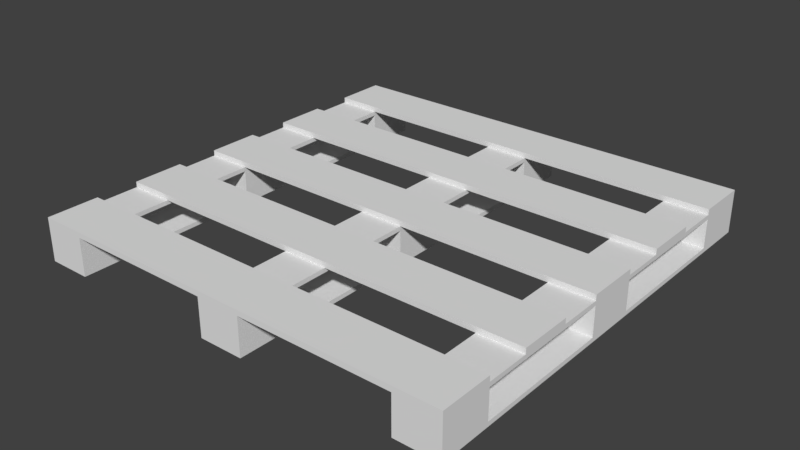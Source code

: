 # Source: Pallet1.blend  (saved by Blender 2.79.0; exported with 4.5.12 LTS)
import bpy
from mathutils import Matrix  # noqa: F401  (used for matrix-valued properties, if any)

bpy.ops.wm.read_factory_settings(use_empty=True)
scene = bpy.context.scene
scene.name = 'Scene'

# ---- collections
col_collection_1 = bpy.data.collections.new('Collection 1'); scene.collection.children.link(col_collection_1)

# ---- world
world_world = bpy.data.worlds.new('World'); scene.world = world_world
world_world.color = (0.05088, 0.05088, 0.05088)
world_world.use_sun_shadow = False
world_world.sun_shadow_jitter_overblur = 0.0
world_world.cycles.sampling_method = 'MANUAL'

# ---- meshes
me_cube_001 = bpy.data.meshes.new('Cube.001')
me_cube_001.from_pydata([(0.4049, -0.4939, 0.01008), (0.4049, -0.4939, 0.07731), (0.4046, 0.506, 0.01008), (0.4046, 0.506, 0.07731), (0.5059, -0.4939, 0.01008), (0.5059, -0.4939, 0.07731), (0.5056, 0.506, 0.01008), (0.5056, 0.506, 0.07731), (0.4047, 0.386, 0.01008), (0.4047, 0.06604, 0.01008), (0.4048, -0.05394, 0.01008), (0.4048, -0.3739, 0.01008), (0.4048, -0.3739, 0.07731), (0.4048, -0.05394, 0.07731), (0.4047, 0.06604, 0.07731), (0.4047, 0.386, 0.07731), (0.5058, -0.3739, 0.01008), (0.5058, -0.05392, 0.01008), (0.5057, 0.06607, 0.01008), (0.5057, 0.386, 0.01008), (0.5057, 0.386, 0.07731), (0.5057, 0.06607, 0.07731), (0.5058, -0.05392, 0.07731), (0.5058, -0.3739, 0.07731), (0.4048, -0.3739, -9.015e-07), (0.4049, -0.4939, -9.015e-07), (0.5059, -0.4939, -9.015e-07), (0.5058, -0.3739, -9.015e-07), (0.4047, 0.06604, -9.015e-07), (0.4048, -0.05394, -9.015e-07), (0.5058, -0.05392, -9.015e-07), (0.5057, 0.06607, -9.015e-07), (0.5056, 0.506, -9.015e-07), (0.4046, 0.506, -9.015e-07), (0.5057, 0.386, -9.015e-07), (0.4047, 0.386, -9.015e-07), (0.05695, -0.494, 0.01008), (0.05695, -0.494, 0.07731), (0.05672, 0.5059, 0.01008), (0.05672, 0.5059, 0.07731), (0.05692, -0.374, 0.01008), (0.05685, -0.05404, 0.01008), (0.05682, 0.06594, 0.01008), (0.05675, 0.3859, 0.01008), (0.05675, 0.3859, 0.07731), (0.05682, 0.06594, 0.07731), (0.05685, -0.05404, 0.07731), (0.05692, -0.374, 0.07731), (0.05695, -0.494, -9.015e-07), (0.05692, -0.374, -9.015e-07), (0.05685, -0.05404, -9.015e-07), (0.05682, 0.06594, -9.015e-07), (0.05672, 0.5059, -9.015e-07), (0.05675, 0.3859, -9.015e-07), (0.4047, 0.386, 0.08739), (0.4046, 0.506, 0.08739), (0.5056, 0.506, 0.08739), (0.5058, -0.3739, 0.08739), (0.5059, -0.4939, 0.08739), (0.4049, -0.4939, 0.08739), (0.4048, -0.3739, 0.08739), (0.4048, -0.05394, 0.08739), (0.4047, 0.06604, 0.08739), (0.5057, 0.386, 0.08739), (0.5057, 0.06607, 0.08739), (0.5058, -0.05392, 0.08739), (0.05672, 0.5059, 0.08739), (0.05692, -0.374, 0.08739), (0.05695, -0.494, 0.08739), (0.05675, 0.3859, 0.08739), (0.05682, 0.06594, 0.08739), (0.05685, -0.05404, 0.08739), (0.0569, -0.274, 0.08739), (0.05687, -0.154, 0.08739), (0.0569, -0.274, 0.07731), (0.05687, -0.154, 0.07731), (0.0568, 0.1659, 0.08739), (0.05677, 0.2859, 0.08739), (0.0568, 0.1659, 0.07731), (0.05677, 0.2859, 0.07731), (0.4047, 0.286, 0.07731), (0.4047, 0.166, 0.07731), (0.4047, 0.166, 0.08739), (0.4047, 0.286, 0.08739), (0.5057, 0.1661, 0.08739), (0.5057, 0.286, 0.08739), (0.5057, 0.1661, 0.07731), (0.5057, 0.286, 0.07731), (0.4048, -0.1539, 0.07731), (0.4048, -0.2739, 0.07731), (0.4048, -0.2739, 0.08739), (0.4048, -0.1539, 0.08739), (0.5058, -0.2739, 0.08739), (0.5058, -0.1539, 0.08739), (0.5058, -0.2739, 0.07731), (0.5058, -0.1539, 0.07731), (0.4047, 0.386, 0.1), (0.4046, 0.506, 0.1), (0.5056, 0.506, 0.1), (0.5058, -0.3739, 0.1), (0.5059, -0.4939, 0.1), (0.4049, -0.4939, 0.1), (0.4048, -0.3739, 0.1), (0.4048, -0.05394, 0.1), (0.4047, 0.06604, 0.1), (0.5057, 0.386, 0.1), (0.5057, 0.06607, 0.1), (0.5058, -0.05392, 0.1), (0.05672, 0.5059, 0.1), (0.05692, -0.374, 0.1), (0.05695, -0.494, 0.1), (0.05675, 0.3859, 0.1), (0.05682, 0.06594, 0.1), (0.05685, -0.05404, 0.1), (0.0569, -0.274, 0.1), (0.05687, -0.154, 0.1), (0.0568, 0.1659, 0.1), (0.05677, 0.2859, 0.1), (0.4047, 0.166, 0.1), (0.4047, 0.286, 0.1), (0.5057, 0.1661, 0.1), (0.5057, 0.286, 0.1), (0.4048, -0.2739, 0.1), (0.4048, -0.1539, 0.1), (0.5058, -0.2739, 0.1), (0.5058, -0.1539, 0.1), (-0.3931, -0.4939, 0.01008), (-0.3931, -0.4939, 0.07731), (-0.3929, 0.506, 0.01008), (-0.3929, 0.506, 0.07731), (-0.4941, -0.4939, 0.01008), (-0.4941, -0.4939, 0.07731), (-0.4939, 0.506, 0.01008), (-0.4939, 0.506, 0.07731), (-0.3929, 0.386, 0.01008), (-0.393, 0.06604, 0.01008), (-0.393, -0.05394, 0.01008), (-0.3931, -0.3739, 0.01008), (-0.3931, -0.3739, 0.07731), (-0.393, -0.05394, 0.07731), (-0.393, 0.06604, 0.07731), (-0.3929, 0.386, 0.07731), (-0.4941, -0.3739, 0.01008), (-0.494, -0.05392, 0.01008), (-0.494, 0.06607, 0.01008), (-0.4939, 0.386, 0.01008), (-0.4939, 0.386, 0.07731), (-0.494, 0.06607, 0.07731), (-0.494, -0.05392, 0.07731), (-0.4941, -0.3739, 0.07731), (-0.3931, -0.3739, -9.015e-07), (-0.3931, -0.4939, -9.015e-07), (-0.4941, -0.4939, -9.015e-07), (-0.4941, -0.3739, -9.015e-07), (-0.393, 0.06604, -9.015e-07), (-0.393, -0.05394, -9.015e-07), (-0.494, -0.05392, -9.015e-07), (-0.494, 0.06607, -9.015e-07), (-0.4939, 0.506, -9.015e-07), (-0.3929, 0.506, -9.015e-07), (-0.4939, 0.386, -9.015e-07), (-0.3929, 0.386, -9.015e-07), (-0.04522, -0.494, 0.01008), (-0.04522, -0.494, 0.07731), (-0.04499, 0.5059, 0.01008), (-0.04499, 0.5059, 0.07731), (-0.04519, -0.374, 0.01008), (-0.04512, -0.05404, 0.01008), (-0.04509, 0.06594, 0.01008), (-0.04502, 0.3859, 0.01008), (-0.04502, 0.3859, 0.07731), (-0.04509, 0.06594, 0.07731), (-0.04512, -0.05404, 0.07731), (-0.04519, -0.374, 0.07731), (-0.04522, -0.494, -9.015e-07), (-0.04519, -0.374, -9.015e-07), (-0.04512, -0.05404, -9.015e-07), (-0.04509, 0.06594, -9.015e-07), (-0.04499, 0.5059, -9.015e-07), (-0.04502, 0.3859, -9.015e-07), (-0.3929, 0.386, 0.08739), (-0.3929, 0.506, 0.08739), (-0.4939, 0.506, 0.08739), (-0.4941, -0.3739, 0.08739), (-0.4941, -0.4939, 0.08739), (-0.3931, -0.4939, 0.08739), (-0.3931, -0.3739, 0.08739), (-0.393, -0.05394, 0.08739), (-0.393, 0.06604, 0.08739), (-0.4939, 0.386, 0.08739), (-0.494, 0.06607, 0.08739), (-0.494, -0.05392, 0.08739), (-0.04499, 0.5059, 0.08739), (-0.04519, -0.374, 0.08739), (-0.04522, -0.494, 0.08739), (-0.04502, 0.3859, 0.08739), (-0.04509, 0.06594, 0.08739), (-0.04512, -0.05404, 0.08739), (-0.04517, -0.274, 0.08739), (-0.04514, -0.154, 0.08739), (-0.04517, -0.274, 0.07731), (-0.04514, -0.154, 0.07731), (-0.04507, 0.1659, 0.08739), (-0.04504, 0.2859, 0.08739), (-0.04507, 0.1659, 0.07731), (-0.04504, 0.2859, 0.07731), (-0.393, 0.286, 0.07731), (-0.393, 0.166, 0.07731), (-0.393, 0.166, 0.08739), (-0.393, 0.286, 0.08739), (-0.494, 0.1661, 0.08739), (-0.494, 0.286, 0.08739), (-0.494, 0.1661, 0.07731), (-0.494, 0.286, 0.07731), (-0.3931, -0.1539, 0.07731), (-0.3931, -0.2739, 0.07731), (-0.3931, -0.2739, 0.08739), (-0.3931, -0.1539, 0.08739), (-0.4941, -0.2739, 0.08739), (-0.4941, -0.1539, 0.08739), (-0.4941, -0.2739, 0.07731), (-0.4941, -0.1539, 0.07731), (-0.3929, 0.386, 0.1), (-0.3929, 0.506, 0.1), (-0.4939, 0.506, 0.1), (-0.4941, -0.3739, 0.1), (-0.4941, -0.4939, 0.1), (-0.3931, -0.4939, 0.1), (-0.3931, -0.3739, 0.1), (-0.393, -0.05394, 0.1), (-0.393, 0.06604, 0.1), (-0.4939, 0.386, 0.1), (-0.494, 0.06607, 0.1), (-0.494, -0.05392, 0.1), (-0.04499, 0.5059, 0.1), (-0.04519, -0.374, 0.1), (-0.04522, -0.494, 0.1), (-0.04502, 0.3859, 0.1), (-0.04509, 0.06594, 0.1), (-0.04512, -0.05404, 0.1), (-0.04517, -0.274, 0.1), (-0.04514, -0.154, 0.1), (-0.04507, 0.1659, 0.1), (-0.04504, 0.2859, 0.1), (-0.393, 0.166, 0.1), (-0.393, 0.286, 0.1), (-0.494, 0.1661, 0.1), (-0.494, 0.286, 0.1), (-0.3931, -0.2739, 0.1), (-0.3931, -0.1539, 0.1), (-0.4941, -0.2739, 0.1), (-0.4941, -0.1539, 0.1)], [], [(8, 15, 3, 2), (2, 3, 7, 6), (16, 23, 5, 4), (4, 5, 1, 0), (0, 11, 24, 25), (7, 3, 55, 56), (20, 7, 56, 63), (2, 6, 32, 33), (6, 7, 20, 19), (18, 17, 30, 31), (0, 1, 12, 11), (18, 21, 22, 17), (12, 23, 16, 11), (14, 21, 18, 9), (15, 8, 19, 20), (13, 10, 17, 22), (24, 27, 26, 25), (16, 4, 26, 27), (30, 27, 24, 29), (4, 0, 25, 26), (10, 13, 14, 9), (17, 16, 27, 30), (28, 31, 30, 29), (34, 31, 28, 35), (33, 32, 34, 35), (19, 18, 31, 34), (6, 19, 34, 32), (8, 2, 33, 35), (29, 24, 11, 10), (10, 11, 16, 17), (35, 28, 9, 8), (8, 9, 18, 19), (205, 79, 78, 204), (40, 47, 37, 36), (112, 238, 239, 113), (10, 9, 28, 29), (38, 39, 44, 43), (42, 41, 50, 51), (40, 36, 48, 49), (42, 45, 46, 41), (41, 40, 49, 50), (178, 164, 38, 52), (43, 42, 51, 53), (38, 43, 53, 52), (85, 83, 119, 121), (57, 60, 102, 99), (61, 65, 107, 103), (64, 62, 104, 106), (86, 21, 14, 81), (84, 64, 21, 86), (5, 23, 57, 58), (82, 62, 64, 84), (37, 47, 67, 68), (76, 70, 45, 78), (81, 14, 62, 82), (51, 177, 179, 53), (1, 5, 58, 59), (12, 1, 59, 60), (44, 39, 66, 69), (3, 15, 54, 55), (22, 21, 64, 65), (89, 12, 60, 90), (90, 60, 57, 92), (92, 57, 23, 94), (94, 23, 12, 89), (62, 14, 13, 61), (72, 67, 47, 74), (71, 73, 75, 46), (73, 72, 74, 75), (54, 63, 105, 96), (84, 85, 121, 120), (69, 77, 79, 44), (77, 76, 78, 79), (15, 80, 83, 54), (80, 81, 82, 83), (54, 83, 85, 63), (45, 70, 71, 46), (63, 85, 87, 20), (85, 84, 86, 87), (20, 87, 80, 15), (87, 86, 81, 80), (22, 95, 88, 13), (95, 94, 89, 88), (65, 93, 95, 22), (93, 92, 94, 95), (61, 91, 93, 65), (13, 88, 91, 61), (88, 89, 90, 91), (99, 102, 101, 100), (98, 97, 96, 105), (65, 64, 106, 107), (239, 197, 71, 113), (119, 118, 120, 121), (123, 122, 124, 125), (82, 84, 120, 118), (116, 118, 119, 117), (114, 122, 123, 115), (72, 90, 122, 114), (92, 93, 125, 124), (241, 240, 114, 115), (102, 109, 110, 101), (97, 108, 111, 96), (77, 203, 243, 117), (56, 55, 97, 98), (58, 57, 99, 100), (59, 58, 100, 101), (55, 66, 108, 97), (60, 67, 109, 102), (66, 192, 234, 108), (93, 91, 123, 125), (106, 104, 103, 107), (62, 70, 112, 104), (90, 92, 124, 122), (76, 82, 118, 116), (63, 56, 98, 105), (101, 110, 68, 59), (59, 68, 67, 60), (115, 123, 91, 73), (73, 91, 90, 72), (103, 113, 71, 61), (104, 112, 113, 103), (117, 119, 83, 77), (77, 83, 82, 76), (96, 111, 69, 54), (54, 69, 66, 55), (61, 71, 70, 62), (243, 242, 116, 117), (109, 235, 236, 110), (195, 203, 77, 69), (179, 178, 52, 53), (36, 162, 174, 48), (176, 177, 51, 50), (164, 165, 39, 38), (174, 175, 49, 48), (49, 175, 176, 50), (67, 193, 235, 109), (70, 196, 238, 112), (242, 202, 76, 116), (236, 194, 68, 110), (240, 198, 72, 114), (73, 199, 241, 115), (108, 234, 237, 111), (197, 199, 73, 71), (198, 193, 67, 72), (194, 163, 37, 68), (202, 196, 70, 76), (39, 165, 192, 66), (37, 163, 162, 36), (168, 171, 45, 42), (168, 169, 43, 42), (169, 43, 44, 170), (170, 44, 79, 205), (204, 78, 45, 171), (200, 74, 47, 173), (172, 46, 75, 201), (166, 173, 47, 40), (167, 41, 46, 172), (201, 75, 74, 200), (166, 40, 41, 167), (134, 128, 129, 141), (128, 132, 133, 129), (142, 130, 131, 149), (130, 126, 127, 131), (126, 151, 150, 137), (133, 182, 181, 129), (146, 189, 182, 133), (128, 159, 158, 132), (132, 145, 146, 133), (144, 157, 156, 143), (126, 137, 138, 127), (144, 143, 148, 147), (138, 137, 142, 149), (140, 135, 144, 147), (141, 146, 145, 134), (139, 148, 143, 136), (150, 151, 152, 153), (142, 153, 152, 130), (156, 155, 150, 153), (130, 152, 151, 126), (136, 135, 140, 139), (143, 156, 153, 142), (154, 155, 156, 157), (160, 161, 154, 157), (159, 161, 160, 158), (145, 160, 157, 144), (132, 158, 160, 145), (134, 161, 159, 128), (155, 136, 137, 150), (136, 143, 142, 137), (161, 134, 135, 154), (134, 145, 144, 135), (166, 162, 163, 173), (136, 155, 154, 135), (164, 169, 170, 165), (168, 177, 176, 167), (166, 175, 174, 162), (168, 167, 172, 171), (167, 176, 175, 166), (169, 179, 177, 168), (164, 178, 179, 169), (211, 247, 245, 209), (183, 225, 228, 186), (187, 229, 233, 191), (190, 232, 230, 188), (212, 207, 140, 147), (210, 212, 147, 190), (131, 184, 183, 149), (208, 210, 190, 188), (163, 194, 193, 173), (202, 204, 171, 196), (207, 208, 188, 140), (127, 185, 184, 131), (138, 186, 185, 127), (170, 195, 192, 165), (129, 181, 180, 141), (148, 191, 190, 147), (215, 216, 186, 138), (216, 218, 183, 186), (218, 220, 149, 183), (220, 215, 138, 149), (188, 187, 139, 140), (198, 200, 173, 193), (197, 172, 201, 199), (199, 201, 200, 198), (180, 222, 231, 189), (210, 246, 247, 211), (195, 170, 205, 203), (203, 205, 204, 202), (141, 180, 209, 206), (206, 209, 208, 207), (180, 189, 211, 209), (171, 172, 197, 196), (189, 146, 213, 211), (211, 213, 212, 210), (146, 141, 206, 213), (213, 206, 207, 212), (148, 139, 214, 221), (221, 214, 215, 220), (191, 148, 221, 219), (219, 221, 220, 218), (187, 191, 219, 217), (139, 187, 217, 214), (214, 217, 216, 215), (225, 226, 227, 228), (224, 231, 222, 223), (191, 233, 232, 190), (245, 247, 246, 244), (249, 251, 250, 248), (208, 244, 246, 210), (242, 243, 245, 244), (240, 241, 249, 248), (198, 240, 248, 216), (218, 250, 251, 219), (228, 227, 236, 235), (223, 222, 237, 234), (182, 224, 223, 181), (184, 226, 225, 183), (185, 227, 226, 184), (181, 223, 234, 192), (186, 228, 235, 193), (219, 251, 249, 217), (232, 233, 229, 230), (188, 230, 238, 196), (216, 248, 250, 218), (202, 242, 244, 208), (189, 231, 224, 182), (227, 185, 194, 236), (185, 186, 193, 194), (241, 199, 217, 249), (199, 198, 216, 217), (229, 187, 197, 239), (230, 229, 239, 238), (243, 203, 209, 245), (203, 202, 208, 209), (222, 180, 195, 237), (180, 181, 192, 195), (187, 188, 196, 197), (237, 195, 69, 111)])
_uv = me_cube_001.uv_layers.new(name='UVMap')
_uv.uv.foreach_set('vector', [0.4034, 0.6633, 0.4034, 0.6328, 0.4578, 0.6328, 0.4578, 0.6633, 0.4578, 0.6633, 0.4578, 0.6328, 0.5036, 0.6328, 0.5036, 0.6633, 0.1551, 0.6644, 0.1551, 0.6948, 0.1007, 0.6948, 0.1007, 0.6644, 0.1007, 0.6644, 0.1007, 0.6948, 0.05493, 0.6948, 0.05493, 0.6644, 0.4996, 0.7287, 0.4452, 0.7287, 0.4452, 0.7242, 0.4996, 0.7242, 0.9528, 0.7072, 0.9986, 0.7072, 0.9986, 0.7118, 0.9528, 0.7118, 0.8984, 0.7072, 0.9528, 0.7072, 0.9528, 0.7118, 0.8984, 0.7118, 0.04632, 0.7287, 0.0005385, 0.7287, 0.0005385, 0.7242, 0.04632, 0.7242, 0.5036, 0.6633, 0.5036, 0.6328, 0.558, 0.6328, 0.558, 0.6633, 0.7992, 0.7287, 0.7448, 0.7287, 0.7448, 0.7242, 0.7992, 0.7242, 0.05493, 0.6644, 0.05493, 0.6948, 0.0005385, 0.6948, 0.0005386, 0.6644, 0.6094, 0.388, 0.6094, 0.4185, 0.555, 0.4185, 0.555, 0.388, 0.2009, 0.6948, 0.1551, 0.6948, 0.1551, 0.6644, 0.2009, 0.6644, 0.6552, 0.4185, 0.6094, 0.4185, 0.6094, 0.388, 0.6552, 0.388, 0.6038, 0.6328, 0.6038, 0.6633, 0.558, 0.6633, 0.558, 0.6328, 0.5093, 0.4185, 0.5093, 0.388, 0.555, 0.388, 0.555, 0.4185, 0.05494, 0.3257, 0.05493, 0.3715, 0.0005385, 0.3715, 0.0005482, 0.3257, 0.5997, 0.7287, 0.5454, 0.7287, 0.5454, 0.7242, 0.5997, 0.7242, 0.2, 0.3715, 0.05493, 0.3715, 0.05494, 0.3257, 0.2, 0.3257, 0.5454, 0.7287, 0.4996, 0.7287, 0.4996, 0.7242, 0.5454, 0.7242, 0.5093, 0.388, 0.5093, 0.4185, 0.4549, 0.4185, 0.4549, 0.388, 0.7448, 0.7287, 0.5997, 0.7287, 0.5997, 0.7242, 0.7448, 0.7242, 0.2544, 0.3257, 0.2544, 0.3715, 0.2, 0.3715, 0.2, 0.3257, 0.3994, 0.3716, 0.2544, 0.3715, 0.2544, 0.3257, 0.3994, 0.3258, 0.4538, 0.3258, 0.4538, 0.3716, 0.3994, 0.3716, 0.3994, 0.3258, 0.9442, 0.7287, 0.7992, 0.7287, 0.7992, 0.7242, 0.9442, 0.7242, 0.9986, 0.7287, 0.9442, 0.7287, 0.9442, 0.7242, 0.9986, 0.7242, 0.1007, 0.7287, 0.04632, 0.7287, 0.04632, 0.7242, 0.1007, 0.7242, 0.3001, 0.7242, 0.4452, 0.7242, 0.4452, 0.7287, 0.3001, 0.7287, 0.6219, 0.6145, 0.4769, 0.6145, 0.4769, 0.5687, 0.622, 0.5687, 0.1007, 0.7242, 0.2457, 0.7242, 0.2457, 0.7287, 0.1007, 0.7287, 0.3044, 0.6317, 0.1593, 0.6317, 0.1593, 0.5859, 0.3044, 0.5859, 0.5659, 0.0005608, 0.5659, 0.04672, 0.5115, 0.04673, 0.5115, 0.0005487, 0.4605, 0.586, 0.4605, 0.6165, 0.4062, 0.6164, 0.4062, 0.586, 0.256, 0.2771, 0.2098, 0.2771, 0.2097, 0.2228, 0.256, 0.2228, 0.3001, 0.7287, 0.2457, 0.7287, 0.2457, 0.7242, 0.3001, 0.7242, 0.2564, 0.6644, 0.2564, 0.6948, 0.202, 0.6948, 0.202, 0.6644, 0.7539, 0.7061, 0.6995, 0.7061, 0.6995, 0.7016, 0.7539, 0.7016, 0.5545, 0.7061, 0.5001, 0.7061, 0.5001, 0.7016, 0.5545, 0.7016, 0.6592, 0.6328, 0.6592, 0.6633, 0.6048, 0.6633, 0.6048, 0.6328, 0.6995, 0.7061, 0.5545, 0.7061, 0.5545, 0.7016, 0.6995, 0.7016, 0.9995, 0.7016, 0.9995, 0.7061, 0.9534, 0.7061, 0.9534, 0.7016, 0.899, 0.7061, 0.7539, 0.7061, 0.7539, 0.7016, 0.899, 0.7016, 0.9534, 0.7061, 0.899, 0.7061, 0.899, 0.7016, 0.9534, 0.7016, 0.4537, 0.7698, 0.4079, 0.7698, 0.4079, 0.7641, 0.4537, 0.7641, 0.4538, 0.7562, 0.408, 0.7562, 0.408, 0.7505, 0.4538, 0.7505, 0.408, 0.7369, 0.4538, 0.7369, 0.4538, 0.7426, 0.408, 0.7426, 0.7586, 0.63, 0.7129, 0.63, 0.7129, 0.6243, 0.7586, 0.6243, 0.5116, 0.213, 0.4663, 0.213, 0.4663, 0.1672, 0.5116, 0.1672, 0.7987, 0.7118, 0.7534, 0.7118, 0.7534, 0.7072, 0.7987, 0.7072, 0.4996, 0.7072, 0.554, 0.7072, 0.554, 0.7118, 0.4996, 0.7118, 0.6563, 0.4185, 0.6563, 0.3731, 0.7021, 0.3731, 0.7021, 0.4185, 0.5001, 0.6959, 0.5545, 0.6959, 0.5545, 0.7005, 0.5001, 0.7005, 0.7992, 0.7005, 0.7539, 0.7005, 0.7539, 0.6959, 0.7992, 0.6959, 0.1546, 0.7072, 0.2, 0.7072, 0.2, 0.7118, 0.1546, 0.7118, 0.2544, 0.3245, 0.2544, 0.2783, 0.3994, 0.2784, 0.3994, 0.3245, 0.4538, 0.7072, 0.4996, 0.7072, 0.4996, 0.7118, 0.4538, 0.7118, 0.3994, 0.7072, 0.4538, 0.7072, 0.4538, 0.7118, 0.3994, 0.7118, 0.899, 0.6959, 0.9534, 0.6959, 0.9534, 0.7005, 0.899, 0.7005, 0.0005386, 0.7072, 0.05493, 0.7072, 0.05493, 0.7118, 0.0005385, 0.7118, 0.699, 0.7072, 0.7534, 0.7072, 0.7534, 0.7118, 0.699, 0.7118, 0.3541, 0.7072, 0.3994, 0.7072, 0.3994, 0.7118, 0.3541, 0.7118, 0.644, 0.2962, 0.644, 0.2509, 0.6898, 0.2509, 0.6898, 0.2962, 0.5993, 0.7118, 0.554, 0.7118, 0.554, 0.7072, 0.5993, 0.7072, 0.5117, 0.1575, 0.4664, 0.1575, 0.4663, 0.1117, 0.5117, 0.1117, 0.2, 0.7118, 0.2, 0.7072, 0.2544, 0.7072, 0.2544, 0.7118, 0.5998, 0.7005, 0.5545, 0.7005, 0.5545, 0.6959, 0.5998, 0.6959, 0.6995, 0.7005, 0.6542, 0.7005, 0.6542, 0.6959, 0.6995, 0.6959, 0.6542, 0.7005, 0.5998, 0.7005, 0.5998, 0.6959, 0.6542, 0.6959, 0.4079, 0.7709, 0.4537, 0.7709, 0.4537, 0.7766, 0.4079, 0.7766, 0.4651, 0.0005497, 0.4651, 0.05494, 0.4594, 0.05494, 0.4594, 0.0005497, 0.899, 0.7005, 0.8536, 0.7005, 0.8536, 0.6959, 0.899, 0.6959, 0.8536, 0.7005, 0.7992, 0.7005, 0.7992, 0.6959, 0.8536, 0.6959, 0.05493, 0.7072, 0.1003, 0.7072, 0.1003, 0.7118, 0.05493, 0.7118, 0.1003, 0.7072, 0.1546, 0.7072, 0.1546, 0.7118, 0.1003, 0.7118, 0.644, 0.2498, 0.644, 0.2045, 0.6898, 0.2045, 0.6898, 0.2498, 0.7539, 0.6959, 0.7539, 0.7005, 0.6995, 0.7005, 0.6995, 0.6959, 0.8984, 0.7118, 0.8531, 0.7118, 0.8531, 0.7072, 0.8984, 0.7072, 0.8531, 0.7118, 0.7987, 0.7118, 0.7987, 0.7072, 0.8531, 0.7072, 0.6113, 0.2131, 0.566, 0.213, 0.566, 0.1673, 0.6114, 0.1673, 0.566, 0.213, 0.5116, 0.213, 0.5116, 0.1672, 0.566, 0.1673, 0.6114, 0.1575, 0.5661, 0.1575, 0.5661, 0.1117, 0.6114, 0.1117, 0.5661, 0.1575, 0.5117, 0.1575, 0.5117, 0.1117, 0.5661, 0.1117, 0.699, 0.7118, 0.6537, 0.7118, 0.6537, 0.7072, 0.699, 0.7072, 0.6537, 0.7118, 0.5993, 0.7118, 0.5993, 0.7072, 0.6537, 0.7072, 0.644, 0.2034, 0.644, 0.1581, 0.6898, 0.1581, 0.6898, 0.2034, 0.2544, 0.7072, 0.2997, 0.7072, 0.2997, 0.7118, 0.2544, 0.7118, 0.2997, 0.7072, 0.3541, 0.7072, 0.3541, 0.7118, 0.2997, 0.7118, 0.4595, 0.1661, 0.4138, 0.1661, 0.4138, 0.1117, 0.4596, 0.1118, 0.4594, 0.1105, 0.4136, 0.1105, 0.4136, 0.05613, 0.4594, 0.05613, 0.4652, 0.2228, 0.4652, 0.2772, 0.4595, 0.2772, 0.4595, 0.2228, 0.204, 0.7425, 0.204, 0.7368, 0.2503, 0.7368, 0.2503, 0.7425, 0.4136, 0.05494, 0.4136, 0.0005472, 0.4594, 0.0005497, 0.4594, 0.05494, 0.4137, 0.2217, 0.4137, 0.1673, 0.4595, 0.1673, 0.4595, 0.2217, 0.4079, 0.7573, 0.4537, 0.7573, 0.4537, 0.763, 0.4079, 0.763, 0.2559, 0.0005385, 0.4136, 0.0005472, 0.4136, 0.05494, 0.2559, 0.05493, 0.256, 0.1672, 0.4137, 0.1673, 0.4137, 0.2217, 0.256, 0.2216, 0.2503, 0.7299, 0.408, 0.7299, 0.408, 0.7357, 0.2503, 0.7356, 0.4652, 0.1673, 0.4652, 0.2217, 0.4595, 0.2217, 0.4595, 0.1673, 0.2098, 0.2216, 0.2097, 0.1672, 0.256, 0.1672, 0.256, 0.2216, 0.4138, 0.1661, 0.256, 0.1661, 0.2561, 0.1117, 0.4138, 0.1117, 0.4136, 0.1105, 0.2559, 0.1105, 0.2559, 0.05612, 0.4136, 0.05613, 0.2502, 0.7698, 0.204, 0.7698, 0.204, 0.7641, 0.2502, 0.7641, 0.4536, 0.7834, 0.4079, 0.7834, 0.4079, 0.7777, 0.4536, 0.7777, 0.4653, 0.1118, 0.4653, 0.1661, 0.4595, 0.1661, 0.4596, 0.1118, 0.4081, 0.7437, 0.4539, 0.7437, 0.4539, 0.7494, 0.4081, 0.7494, 0.4079, 0.7834, 0.2502, 0.7834, 0.2502, 0.7777, 0.4079, 0.7777, 0.408, 0.7562, 0.2503, 0.7562, 0.2503, 0.7505, 0.408, 0.7505, 0.2502, 0.7834, 0.204, 0.7834, 0.204, 0.7777, 0.2502, 0.7777, 0.7587, 0.6232, 0.7129, 0.6232, 0.7129, 0.6175, 0.7587, 0.6175, 0.4595, 0.2772, 0.4137, 0.2772, 0.4137, 0.2228, 0.4595, 0.2228, 0.7129, 0.63, 0.5552, 0.63, 0.5552, 0.6243, 0.7129, 0.6243, 0.408, 0.7299, 0.4538, 0.73, 0.4538, 0.7357, 0.408, 0.7357, 0.2502, 0.7573, 0.4079, 0.7573, 0.4079, 0.763, 0.2502, 0.763, 0.4651, 0.05613, 0.4651, 0.1105, 0.4594, 0.1105, 0.4594, 0.05613, 0.4081, 0.7494, 0.2504, 0.7494, 0.2504, 0.7437, 0.4081, 0.7437, 0.317, 0.5849, 0.1593, 0.5849, 0.1593, 0.5305, 0.317, 0.5305, 0.5552, 0.6175, 0.7129, 0.6175, 0.7129, 0.6232, 0.5552, 0.6232, 0.3181, 0.475, 0.4758, 0.475, 0.4758, 0.5294, 0.3181, 0.5294, 0.408, 0.7426, 0.2503, 0.7425, 0.2503, 0.7368, 0.408, 0.7369, 0.4137, 0.2772, 0.256, 0.2771, 0.256, 0.2228, 0.4137, 0.2228, 0.2502, 0.7641, 0.4079, 0.7641, 0.4079, 0.7698, 0.2502, 0.7698, 0.3181, 0.4195, 0.4758, 0.4195, 0.4758, 0.4739, 0.3181, 0.4739, 0.4079, 0.7766, 0.2502, 0.7766, 0.2502, 0.7709, 0.4079, 0.7709, 0.317, 0.4739, 0.1593, 0.4739, 0.1593, 0.4195, 0.317, 0.4195, 0.317, 0.5294, 0.1593, 0.5294, 0.1593, 0.475, 0.317, 0.475, 0.2098, 0.05494, 0.2097, 0.0005488, 0.2559, 0.0005385, 0.2559, 0.05493, 0.256, 0.1661, 0.2098, 0.1661, 0.2097, 0.1117, 0.2561, 0.1117, 0.623, 0.5203, 0.623, 0.475, 0.6692, 0.475, 0.6692, 0.5203, 0.3994, 0.2784, 0.4538, 0.2784, 0.4538, 0.3245, 0.3994, 0.3245, 0.5001, 0.7061, 0.4538, 0.7061, 0.4538, 0.7016, 0.5001, 0.7016, 0.2, 0.2783, 0.2544, 0.2783, 0.2544, 0.3245, 0.2, 0.3245, 0.3025, 0.6644, 0.3025, 0.6948, 0.2564, 0.6948, 0.2564, 0.6644, 0.0005385, 0.2783, 0.05493, 0.2783, 0.05493, 0.3246, 0.0005385, 0.3246, 0.05493, 0.3246, 0.05493, 0.2783, 0.2, 0.2783, 0.2, 0.3245, 0.2503, 0.7562, 0.204, 0.7562, 0.204, 0.7505, 0.2503, 0.7505, 0.5552, 0.63, 0.509, 0.63, 0.509, 0.6243, 0.5552, 0.6243, 0.204, 0.763, 0.204, 0.7573, 0.2502, 0.7573, 0.2502, 0.763, 0.204, 0.7494, 0.204, 0.7437, 0.2504, 0.7437, 0.2504, 0.7494, 0.204, 0.7356, 0.204, 0.7299, 0.2503, 0.7299, 0.2503, 0.7356, 0.5552, 0.6232, 0.5089, 0.6232, 0.5089, 0.6175, 0.5552, 0.6175, 0.2559, 0.1105, 0.2098, 0.1105, 0.2097, 0.05613, 0.2559, 0.05612, 0.6123, 0.04586, 0.6123, 0.0005385, 0.6586, 0.0005385, 0.6586, 0.04586, 0.6123, 0.1014, 0.6123, 0.05612, 0.6586, 0.05612, 0.6586, 0.1014, 0.4538, 0.7005, 0.4538, 0.6959, 0.5001, 0.6959, 0.5001, 0.7005, 0.6137, 0.371, 0.6137, 0.3257, 0.6599, 0.3257, 0.6599, 0.371, 0.9534, 0.6959, 0.9995, 0.6959, 0.9995, 0.7005, 0.9534, 0.7005, 0.4062, 0.6164, 0.3598, 0.6164, 0.3598, 0.586, 0.4062, 0.586, 0.7054, 0.6328, 0.7054, 0.6633, 0.6592, 0.6633, 0.6592, 0.6328, 0.4663, 0.2228, 0.6113, 0.2228, 0.6113, 0.2689, 0.4663, 0.269, 0.4526, 0.6644, 0.4987, 0.6644, 0.4987, 0.6948, 0.4526, 0.6948, 0.6113, 0.0005709, 0.6113, 0.04671, 0.5659, 0.04672, 0.5659, 0.0005608, 0.5115, 0.0005487, 0.5115, 0.04673, 0.4662, 0.04674, 0.4662, 0.0005385, 0.5115, 0.05613, 0.5115, 0.1024, 0.4662, 0.1024, 0.4662, 0.05612, 0.6112, 0.05615, 0.6112, 0.1024, 0.5659, 0.1024, 0.5659, 0.05614, 0.3579, 0.6948, 0.3579, 0.6644, 0.4042, 0.6644, 0.4042, 0.6948, 0.4053, 0.6644, 0.4515, 0.6644, 0.4515, 0.6948, 0.4053, 0.6948, 0.5659, 0.05614, 0.5659, 0.1024, 0.5115, 0.1024, 0.5115, 0.05613, 0.4549, 0.3246, 0.4549, 0.2783, 0.5999, 0.2783, 0.5999, 0.3245, 0.6125, 0.3121, 0.6125, 0.2577, 0.643, 0.2577, 0.643, 0.3121, 0.6125, 0.2577, 0.6125, 0.2119, 0.643, 0.2119, 0.643, 0.2577, 0.3565, 0.6633, 0.3021, 0.6633, 0.3021, 0.6328, 0.3565, 0.6328, 0.3021, 0.6633, 0.2564, 0.6633, 0.2564, 0.6328, 0.3021, 0.6328, 0.4996, 0.7231, 0.4996, 0.7185, 0.554, 0.7185, 0.554, 0.7231, 0.9528, 0.7174, 0.9528, 0.7129, 0.9986, 0.7129, 0.9986, 0.7174, 0.8984, 0.7174, 0.8984, 0.7129, 0.9528, 0.7129, 0.9528, 0.7174, 0.9528, 0.7231, 0.9528, 0.7185, 0.9986, 0.7185, 0.9986, 0.7231, 0.6125, 0.2119, 0.6125, 0.1575, 0.643, 0.1575, 0.643, 0.2119, 0.2, 0.7231, 0.2, 0.7185, 0.2544, 0.7185, 0.2544, 0.7231, 0.2564, 0.6633, 0.202, 0.6633, 0.202, 0.6328, 0.2564, 0.6328, 0.1551, 0.6633, 0.1007, 0.6633, 0.1007, 0.6328, 0.1551, 0.6328, 0.4023, 0.6328, 0.4023, 0.6633, 0.3565, 0.6633, 0.3565, 0.6328, 0.2009, 0.6328, 0.2009, 0.6633, 0.1551, 0.6633, 0.1551, 0.6328, 0.643, 0.1117, 0.643, 0.1575, 0.6125, 0.1575, 0.6125, 0.1117, 0.05493, 0.6328, 0.1007, 0.6328, 0.1007, 0.6633, 0.05493, 0.6633, 0.05493, 0.4185, 0.0005385, 0.4185, 0.0005386, 0.3727, 0.05493, 0.3727, 0.3994, 0.7231, 0.3994, 0.7185, 0.4538, 0.7185, 0.4538, 0.7231, 0.2, 0.3727, 0.2, 0.4184, 0.05493, 0.4185, 0.05493, 0.3727, 0.4538, 0.7231, 0.4538, 0.7185, 0.4996, 0.7185, 0.4996, 0.7231, 0.05493, 0.6633, 0.0005385, 0.6633, 0.0005385, 0.6328, 0.05493, 0.6328, 0.2544, 0.7231, 0.2544, 0.7185, 0.3994, 0.7185, 0.3994, 0.7231, 0.2544, 0.4184, 0.2, 0.4184, 0.2, 0.3727, 0.2544, 0.3727, 0.3994, 0.3727, 0.3994, 0.4184, 0.2544, 0.4184, 0.2544, 0.3727, 0.4538, 0.4184, 0.3994, 0.4184, 0.3994, 0.3727, 0.4538, 0.3726, 0.05493, 0.7231, 0.05493, 0.7185, 0.2, 0.7185, 0.2, 0.7231, 0.0005386, 0.7231, 0.0005385, 0.7185, 0.05493, 0.7185, 0.05493, 0.7231, 0.8984, 0.7231, 0.8984, 0.7185, 0.9528, 0.7185, 0.9528, 0.7231, 0.699, 0.7185, 0.699, 0.7231, 0.554, 0.7231, 0.554, 0.7185, 0.6219, 0.4195, 0.622, 0.4653, 0.4769, 0.4653, 0.4769, 0.4195, 0.8984, 0.7185, 0.8984, 0.7231, 0.7534, 0.7231, 0.7534, 0.7185, 0.6219, 0.5219, 0.622, 0.5677, 0.4769, 0.5677, 0.4769, 0.5219, 0.3055, 0.5859, 0.3598, 0.586, 0.3598, 0.6164, 0.3054, 0.6164, 0.699, 0.7231, 0.699, 0.7185, 0.7534, 0.7185, 0.7534, 0.7231, 0.3025, 0.6644, 0.3569, 0.6644, 0.3569, 0.6948, 0.3025, 0.6948, 0.2, 0.7061, 0.2, 0.7016, 0.2544, 0.7016, 0.2544, 0.7061, 0.3994, 0.7061, 0.3994, 0.7016, 0.4538, 0.7016, 0.4538, 0.7061, 0.7054, 0.6328, 0.7598, 0.6328, 0.7598, 0.6632, 0.7054, 0.6633, 0.2544, 0.7061, 0.2544, 0.7016, 0.3994, 0.7016, 0.3994, 0.7061, 0.05493, 0.7061, 0.05493, 0.7016, 0.2, 0.7016, 0.2, 0.7061, 0.0005386, 0.7061, 0.0005385, 0.7016, 0.05493, 0.7016, 0.05493, 0.7061, 0.0005385, 0.7698, 0.0005385, 0.7641, 0.04632, 0.7641, 0.04632, 0.7698, 0.0005385, 0.7562, 0.0005386, 0.7505, 0.04633, 0.7505, 0.04633, 0.7562, 0.04633, 0.7368, 0.04633, 0.7425, 0.0005385, 0.7425, 0.0005405, 0.7367, 0.3054, 0.63, 0.3054, 0.6243, 0.3512, 0.6243, 0.3512, 0.63, 0.5222, 0.475, 0.5222, 0.5208, 0.4769, 0.5208, 0.4769, 0.475, 0.7987, 0.7129, 0.7987, 0.7174, 0.7534, 0.7174, 0.7534, 0.7129, 0.4996, 0.7174, 0.4996, 0.7129, 0.554, 0.7129, 0.554, 0.7174, 0.6898, 0.157, 0.644, 0.157, 0.644, 0.1117, 0.6898, 0.1117, 0.4538, 0.6959, 0.4538, 0.7005, 0.3994, 0.7005, 0.3994, 0.6959, 0.1546, 0.7005, 0.1546, 0.6959, 0.2, 0.6959, 0.2, 0.7005, 0.1546, 0.7174, 0.1546, 0.7129, 0.2, 0.7129, 0.2, 0.7174, 0.4538, 0.7174, 0.4538, 0.7129, 0.4996, 0.7129, 0.4996, 0.7174, 0.3994, 0.7174, 0.3994, 0.7129, 0.4538, 0.7129, 0.4538, 0.7174, 0.05493, 0.6959, 0.05493, 0.7005, 0.0005386, 0.7005, 0.0005385, 0.6959, 0.0005385, 0.7174, 0.0005385, 0.7129, 0.05493, 0.7129, 0.05493, 0.7174, 0.699, 0.7174, 0.699, 0.7129, 0.7534, 0.7129, 0.7534, 0.7174, 0.3541, 0.7174, 0.3541, 0.7129, 0.3994, 0.7129, 0.3994, 0.7174, 0.6688, 0.5677, 0.623, 0.5677, 0.623, 0.5223, 0.6688, 0.5223, 0.5993, 0.7129, 0.5993, 0.7174, 0.554, 0.7174, 0.554, 0.7129, 0.04587, 0.5859, 0.04586, 0.6317, 0.0005385, 0.6317, 0.000541, 0.5859, 0.2, 0.7129, 0.2544, 0.7129, 0.2544, 0.7174, 0.2, 0.7174, 0.3541, 0.7005, 0.3541, 0.6959, 0.3994, 0.6959, 0.3994, 0.7005, 0.2544, 0.7005, 0.2544, 0.6959, 0.2997, 0.6959, 0.2997, 0.7005, 0.2997, 0.7005, 0.2997, 0.6959, 0.3541, 0.6959, 0.3541, 0.7005, 0.04633, 0.7709, 0.04633, 0.7766, 0.0005385, 0.7766, 0.0005385, 0.7709, 0.0005385, 0.0006528, 0.006252, 0.0006503, 0.006277, 0.05504, 0.0005627, 0.05504, 0.05493, 0.7005, 0.05493, 0.6959, 0.1003, 0.6959, 0.1003, 0.7005, 0.1003, 0.7005, 0.1003, 0.6959, 0.1546, 0.6959, 0.1546, 0.7005, 0.05493, 0.7174, 0.05493, 0.7129, 0.1003, 0.7129, 0.1003, 0.7174, 0.1003, 0.7174, 0.1003, 0.7129, 0.1546, 0.7129, 0.1546, 0.7174, 0.6688, 0.6141, 0.623, 0.6141, 0.623, 0.5687, 0.6688, 0.5687, 0.2, 0.6959, 0.2544, 0.6959, 0.2544, 0.7005, 0.2, 0.7005, 0.8984, 0.7129, 0.8984, 0.7174, 0.8531, 0.7174, 0.8531, 0.7129, 0.8531, 0.7129, 0.8531, 0.7174, 0.7987, 0.7174, 0.7987, 0.7129, 0.6219, 0.475, 0.6219, 0.5208, 0.5766, 0.5208, 0.5766, 0.475, 0.5766, 0.475, 0.5766, 0.5208, 0.5222, 0.5208, 0.5222, 0.475, 0.1456, 0.5859, 0.1456, 0.6317, 0.1003, 0.6317, 0.1003, 0.5859, 0.1003, 0.5859, 0.1003, 0.6317, 0.04586, 0.6317, 0.04587, 0.5859, 0.699, 0.7129, 0.699, 0.7174, 0.6537, 0.7174, 0.6537, 0.7129, 0.6537, 0.7129, 0.6537, 0.7174, 0.5993, 0.7174, 0.5993, 0.7129, 0.6688, 0.4649, 0.623, 0.4649, 0.623, 0.4195, 0.6688, 0.4195, 0.2544, 0.7174, 0.2544, 0.7129, 0.2997, 0.7129, 0.2997, 0.7174, 0.2997, 0.7174, 0.2997, 0.7129, 0.3541, 0.7129, 0.3541, 0.7174, 0.006265, 0.1661, 0.006252, 0.1118, 0.05204, 0.1117, 0.05205, 0.1661, 0.006277, 0.1106, 0.006252, 0.05623, 0.05204, 0.05621, 0.05206, 0.1106, 0.0005385, 0.2228, 0.006252, 0.2228, 0.006265, 0.2772, 0.0005506, 0.2772, 0.05206, 0.05502, 0.006277, 0.05504, 0.006252, 0.0006503, 0.05204, 0.0006274, 0.05205, 0.2217, 0.006265, 0.2217, 0.006252, 0.1673, 0.05204, 0.1673, 0.04632, 0.7573, 0.04632, 0.763, 0.0005386, 0.763, 0.0005385, 0.7573, 0.2097, 0.0005488, 0.2098, 0.05494, 0.05206, 0.05502, 0.05204, 0.0006274, 0.2097, 0.1672, 0.2098, 0.2216, 0.05205, 0.2217, 0.05204, 0.1673, 0.204, 0.7299, 0.204, 0.7356, 0.04632, 0.7355, 0.04633, 0.7298, 0.0005385, 0.1673, 0.006252, 0.1673, 0.006265, 0.2217, 0.0005508, 0.2217, 0.05205, 0.1661, 0.05204, 0.1117, 0.2097, 0.1117, 0.2098, 0.1661, 0.05206, 0.1106, 0.05204, 0.05621, 0.2097, 0.05613, 0.2098, 0.1105, 0.0005385, 0.7834, 0.0005385, 0.7777, 0.04633, 0.7777, 0.04633, 0.7834, 0.0005385, 0.1118, 0.006252, 0.1118, 0.006265, 0.1661, 0.0005508, 0.1661, 0.04633, 0.7437, 0.04633, 0.7494, 0.0005385, 0.7494, 0.0005385, 0.7437, 0.04633, 0.7834, 0.04633, 0.7777, 0.204, 0.7777, 0.204, 0.7834, 0.04633, 0.7562, 0.04633, 0.7505, 0.204, 0.7505, 0.204, 0.7562, 0.3054, 0.6232, 0.3054, 0.6175, 0.3512, 0.6175, 0.3512, 0.6232, 0.006265, 0.2772, 0.006252, 0.2228, 0.05204, 0.2228, 0.05205, 0.2772, 0.3512, 0.63, 0.3512, 0.6243, 0.509, 0.6243, 0.509, 0.63, 0.04633, 0.7298, 0.04632, 0.7355, 0.0005385, 0.7355, 0.0005405, 0.7298, 0.204, 0.7573, 0.204, 0.763, 0.04632, 0.763, 0.04632, 0.7573, 0.0005385, 0.05623, 0.006252, 0.05623, 0.006277, 0.1106, 0.0005627, 0.1106, 0.04633, 0.7494, 0.04633, 0.7437, 0.204, 0.7437, 0.204, 0.7494, 0.3181, 0.5849, 0.3181, 0.5305, 0.4758, 0.5305, 0.4758, 0.5849, 0.5089, 0.6175, 0.5089, 0.6232, 0.3512, 0.6232, 0.3512, 0.6175, 0.6126, 0.3257, 0.6126, 0.3801, 0.4549, 0.3801, 0.4549, 0.3257, 0.04633, 0.7425, 0.04633, 0.7368, 0.204, 0.7368, 0.204, 0.7425, 0.05205, 0.2772, 0.05204, 0.2228, 0.2097, 0.2228, 0.2098, 0.2771, 0.204, 0.7641, 0.204, 0.7698, 0.04632, 0.7698, 0.04632, 0.7641, 0.1582, 0.5305, 0.1583, 0.5849, 0.0005415, 0.5849, 0.0005385, 0.5305, 0.04633, 0.7766, 0.04633, 0.7709, 0.204, 0.7709, 0.204, 0.7766, 0.0005415, 0.4739, 0.0005385, 0.4195, 0.1582, 0.4195, 0.1583, 0.4739, 0.0005414, 0.5294, 0.0005385, 0.475, 0.1582, 0.475, 0.1583, 0.5294, 0.204, 0.7766, 0.204, 0.7709, 0.2502, 0.7709, 0.2502, 0.7766])
me_cube_001.use_remesh_preserve_volume = False
me_cube_001.use_remesh_preserve_attributes = False
me_cube_001.use_mirror_vertex_groups = False
me_cube_001.update()

# ---- objects
ob_cube_000 = bpy.data.objects.new('Cube.000', me_cube_001)

# ---- transforms, parenting, visibility, modifiers, constraints
ob_cube_000.location = (-0.005865, -0.0002736, 0.03909)
ob_cube_000.lock_scale = (True, True, True)
ob_cube_000.lineart.crease_threshold = 0.0

# ---- collection membership
col_collection_1.objects.link(ob_cube_000)

# ---- scene / render settings (as saved in the file)
scene.frame_start = 1; scene.frame_end = 250; scene.frame_set(1)
scene.render.engine = 'CYCLES'
scene.render.resolution_percentage = 50
scene.render.dither_intensity = 0.0
scene.cycles.use_denoising = False
scene.cycles.samples = 128
scene.cycles.sampling_pattern = 'TABULATED_SOBOL'
scene.cycles.use_adaptive_sampling = False
scene.cycles.use_light_tree = False
scene.cycles.blur_glossy = 0.0
scene.cycles.sample_clamp_indirect = 0.0
scene.view_settings.view_transform = 'Standard'
bpy.context.view_layer.update()

# ---- added for rendering (the .blend has no active camera and no usable light): camera, sun
cam_auto = bpy.data.cameras.new('AutoCamera')
cam_auto.lens = 50.0
cam_auto.sensor_width = 36.0
cam_auto.clip_end = 1000.0
ob_auto_camera = bpy.data.objects.new('AutoCamera', cam_auto)
scene.collection.objects.link(ob_auto_camera)
ob_auto_camera.location = (1.31173, -1.56834, 1.13848)
ob_auto_camera.rotation_euler = (1.09748, -7.21219e-08, 0.694738)
scene.camera = ob_auto_camera
light_auto_sun = bpy.data.lights.new('AutoSun', 'SUN')
light_auto_sun.energy = 3.0
light_auto_sun.angle = 0.0523599
ob_auto_sun = bpy.data.objects.new('AutoSun', light_auto_sun)
scene.collection.objects.link(ob_auto_sun)
ob_auto_sun.rotation_euler = (0.872665, 0.174533, 0.523599)
bpy.context.view_layer.update()
